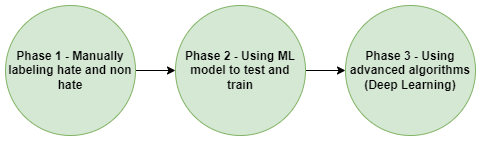

The diagram above was exported from draw.io. Its source (the exported page's mxGraphModel, read from the mxfile embedded in the PNG):
<mxGraphModel dx="1050" dy="522" grid="1" gridSize="10" guides="1" tooltips="1" connect="1" arrows="1" fold="1" page="1" pageScale="1" pageWidth="850" pageHeight="1100" math="0" shadow="0">
  <root>
    <mxCell id="0" />
    <mxCell id="1" parent="0" />
    <mxCell id="0BCShY5ciRaft_s78Nay-4" style="edgeStyle=orthogonalEdgeStyle;rounded=0;orthogonalLoop=1;jettySize=auto;html=1;exitX=1;exitY=0.5;exitDx=0;exitDy=0;entryX=0;entryY=0.5;entryDx=0;entryDy=0;" edge="1" parent="1" source="0BCShY5ciRaft_s78Nay-1" target="0BCShY5ciRaft_s78Nay-2">
      <mxGeometry relative="1" as="geometry" />
    </mxCell>
    <mxCell id="0BCShY5ciRaft_s78Nay-1" value="Phase 1 - Manually labeling hate and non hate" style="ellipse;whiteSpace=wrap;html=1;aspect=fixed;fillColor=#d5e8d4;strokeColor=#82b366;fontStyle=1" vertex="1" parent="1">
      <mxGeometry x="190" y="140" width="130" height="130" as="geometry" />
    </mxCell>
    <mxCell id="0BCShY5ciRaft_s78Nay-5" style="edgeStyle=orthogonalEdgeStyle;rounded=0;orthogonalLoop=1;jettySize=auto;html=1;exitX=1;exitY=0.5;exitDx=0;exitDy=0;entryX=0;entryY=0.5;entryDx=0;entryDy=0;" edge="1" parent="1" source="0BCShY5ciRaft_s78Nay-2" target="0BCShY5ciRaft_s78Nay-3">
      <mxGeometry relative="1" as="geometry" />
    </mxCell>
    <mxCell id="0BCShY5ciRaft_s78Nay-2" value="Phase 2 - Using ML model to test and train" style="ellipse;whiteSpace=wrap;html=1;aspect=fixed;fillColor=#d5e8d4;strokeColor=#82b366;fontStyle=1" vertex="1" parent="1">
      <mxGeometry x="360" y="140" width="130" height="130" as="geometry" />
    </mxCell>
    <mxCell id="0BCShY5ciRaft_s78Nay-3" value="Phase 3 - Using advanced algorithms (Deep Learning)" style="ellipse;whiteSpace=wrap;html=1;aspect=fixed;fillColor=#d5e8d4;strokeColor=#82b366;fontStyle=1" vertex="1" parent="1">
      <mxGeometry x="530" y="140" width="130" height="130" as="geometry" />
    </mxCell>
  </root>
</mxGraphModel>